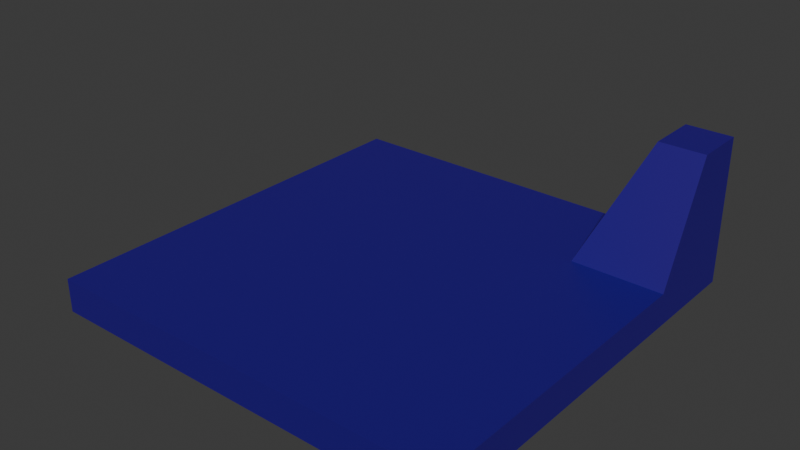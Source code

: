 # Source: test.blend  (saved by Blender 4.1.24; exported with 4.5.12 LTS)
import bpy
from mathutils import Matrix  # noqa: F401  (used for matrix-valued properties, if any)

bpy.ops.wm.read_factory_settings(use_empty=True)
scene = bpy.context.scene
scene.name = 'Scene'

# ---- materials (node trees are filled in below, after node groups)
mat_material = bpy.data.materials.new('Material')
mat_material.use_transparent_shadow = False

# ---- material node trees
mat_material.use_nodes = True; mat_material.node_tree.nodes.clear()
_N = mat_material.node_tree.nodes; _L = mat_material.node_tree.links
n0 = _N.new('ShaderNodeBsdfPrincipled'); n0.name = 'Principled BSDF'; n0.location = (10, 300)
n0.inputs[0].default_value = (0.01861, 0.0, 0.2201, 1.0)
n1 = _N.new('ShaderNodeOutputMaterial'); n1.name = 'Material Output'; n1.location = (300, 300)
_L.new(n0.outputs[0], n1.inputs[0])
n1.is_active_output = True

# ---- world
world_world = bpy.data.worlds.new('World'); scene.world = world_world
world_world.use_nodes = True; world_world.node_tree.nodes.clear()
_N = world_world.node_tree.nodes; _L = world_world.node_tree.links
n0 = _N.new('ShaderNodeOutputWorld'); n0.name = 'World Output'; n0.location = (300, 300)
n1 = _N.new('ShaderNodeBackground'); n1.name = 'Background'; n1.location = (10, 300)
n1.inputs[0].default_value = (0.05088, 0.05088, 0.05088, 1.0)
_L.new(n1.outputs[0], n0.inputs[0])
n0.is_active_output = True
world_world.color = (0.05088, 0.05088, 0.05088)
world_world.use_sun_shadow = False
world_world.sun_shadow_jitter_overblur = 0.0

# ---- meshes
me_cube_001 = bpy.data.meshes.new('Cube.001')
me_cube_001.from_pydata([(-12.43, -12.43, -1.0), (-12.43, -12.43, 1.0), (-12.43, 12.43, -1.0), (-12.43, 12.43, 1.0), (12.43, -12.43, -1.0), (12.43, -12.43, 1.0), (12.43, 12.43, -1.0), (12.43, 12.43, 7.752), (9.667, 12.43, -1.0), (6.905, 12.43, -1.0), (4.143, 12.43, -1.0), (1.381, 12.43, -1.0), (-1.381, 12.43, -1.0), (-4.143, 12.43, -1.0), (-6.905, 12.43, -1.0), (-9.667, 12.43, -1.0), (-9.667, 12.43, 1.0), (-6.905, 12.43, 1.0), (-4.143, 12.43, 1.0), (-1.381, 12.43, 1.0), (1.381, 12.43, 1.0), (4.143, 12.43, 1.0), (6.905, 12.43, 1.0), (9.667, 12.43, 7.752), (-9.667, -12.43, -1.0), (-6.905, -12.43, -1.0), (-4.143, -12.43, -1.0), (-1.381, -12.43, -1.0), (1.381, -12.43, -1.0), (4.143, -12.43, -1.0), (6.905, -12.43, -1.0), (9.667, -12.43, -1.0), (9.667, -12.43, 1.0), (6.905, -12.43, 1.0), (4.143, -12.43, 1.0), (1.381, -12.43, 1.0), (-1.381, -12.43, 1.0), (-4.143, -12.43, 1.0), (-6.905, -12.43, 1.0), (-9.667, -12.43, 1.0), (-12.43, 9.322, -1.0), (-12.43, 6.215, -1.0), (-12.43, 3.107, -1.0), (-12.43, -4.768e-07, -1.0), (-12.43, -3.107, -1.0), (-12.43, -6.215, -1.0), (-12.43, -9.322, -1.0), (-12.43, -9.322, 1.0), (-12.43, -6.215, 1.0), (-12.43, -3.107, 1.0), (-12.43, 4.768e-07, 1.0), (-12.43, 3.107, 1.0), (-12.43, 6.215, 1.0), (-12.43, 9.322, 1.0), (12.43, -9.322, -1.0), (12.43, -6.215, -1.0), (12.43, -3.107, -1.0), (12.43, 4.768e-07, -1.0), (12.43, 3.107, -1.0), (12.43, 6.215, -1.0), (12.43, 9.322, -1.0), (12.43, 9.322, 7.752), (12.43, 6.215, 1.0), (12.43, 3.107, 1.0), (12.43, -4.768e-07, 1.0), (12.43, -3.107, 1.0), (12.43, -6.215, 1.0), (12.43, -9.322, 1.0), (9.667, 9.322, 7.752), (9.667, 6.215, 1.0), (9.667, 3.107, 1.0), (9.667, -4.768e-07, 1.0), (9.667, -3.107, 1.0), (9.667, -6.215, 1.0), (9.667, -9.322, 1.0), (6.905, 9.322, 1.0), (6.905, 6.215, 1.0), (6.905, 3.107, 1.0), (6.905, -4.768e-07, 1.0), (6.905, -3.107, 1.0), (6.905, -6.215, 1.0), (6.905, -9.322, 1.0), (4.143, 9.322, 1.0), (4.143, 6.215, 1.0), (4.143, 3.107, 1.0), (4.143, -4.768e-07, 1.0), (4.143, -3.107, 1.0), (4.143, -6.215, 1.0), (4.143, -9.322, 1.0), (1.381, 9.322, 1.0), (1.381, 6.215, 1.0), (1.381, 3.107, 1.0), (1.381, -4.768e-07, 1.0), (1.381, -3.107, 1.0), (1.381, -6.215, 1.0), (1.381, -9.322, 1.0), (-1.381, 9.322, 1.0), (-1.381, 6.215, 1.0), (-1.381, 3.107, 1.0), (-1.381, -4.768e-07, 1.0), (-1.381, -3.107, 1.0), (-1.381, -6.215, 1.0), (-1.381, -9.322, 1.0), (-4.143, 9.322, 1.0), (-4.143, 6.215, 1.0), (-4.143, 3.107, 1.0), (-4.143, -4.768e-07, 1.0), (-4.143, -3.107, 1.0), (-4.143, -6.215, 1.0), (-4.143, -9.322, 1.0), (-6.905, 9.322, 1.0), (-6.905, 6.215, 1.0), (-6.905, 3.107, 1.0), (-6.905, -4.768e-07, 1.0), (-6.905, -3.107, 1.0), (-6.905, -6.215, 1.0), (-6.905, -9.322, 1.0), (-9.667, 9.322, 1.0), (-9.667, 6.215, 1.0), (-9.667, 3.107, 1.0), (-9.667, -4.768e-07, 1.0), (-9.667, -3.107, 1.0), (-9.667, -6.215, 1.0), (-9.667, -9.322, 1.0), (-9.667, 9.322, -1.0), (-9.667, 6.215, -1.0), (-9.667, 3.107, -1.0), (-9.667, -4.768e-07, -1.0), (-9.667, -3.107, -1.0), (-9.667, -6.215, -1.0), (-9.667, -9.322, -1.0), (-6.905, 9.322, -1.0), (-6.905, 6.215, -1.0), (-6.905, 3.107, -1.0), (-6.905, -4.768e-07, -1.0), (-6.905, -3.107, -1.0), (-6.905, -6.215, -1.0), (-6.905, -9.322, -1.0), (-4.143, 9.322, -1.0), (-4.143, 6.215, -1.0), (-4.143, 3.107, -1.0), (-4.143, -4.768e-07, -1.0), (-4.143, -3.107, -1.0), (-4.143, -6.215, -1.0), (-4.143, -9.322, -1.0), (-1.381, 9.322, -1.0), (-1.381, 6.215, -1.0), (-1.381, 3.107, -1.0), (-1.381, -4.768e-07, -1.0), (-1.381, -3.107, -1.0), (-1.381, -6.215, -1.0), (-1.381, -9.322, -1.0), (1.381, 9.322, -1.0), (1.381, 6.215, -1.0), (1.381, 3.107, -1.0), (1.381, -4.768e-07, -1.0), (1.381, -3.107, -1.0), (1.381, -6.215, -1.0), (1.381, -9.322, -1.0), (4.143, 9.322, -1.0), (4.143, 6.215, -1.0), (4.143, 3.107, -1.0), (4.143, -4.768e-07, -1.0), (4.143, -3.107, -1.0), (4.143, -6.215, -1.0), (4.143, -9.322, -1.0), (6.905, 9.322, -1.0), (6.905, 6.215, -1.0), (6.905, 3.107, -1.0), (6.905, -4.768e-07, -1.0), (6.905, -3.107, -1.0), (6.905, -6.215, -1.0), (6.905, -9.322, -1.0), (9.667, 9.322, -1.0), (9.667, 6.215, -1.0), (9.667, 3.107, -1.0), (9.667, -4.768e-07, -1.0), (9.667, -3.107, -1.0), (9.667, -6.215, -1.0), (9.667, -9.322, -1.0)], [], [(40, 53, 3, 2), (8, 23, 7, 6), (54, 67, 5, 4), (24, 39, 1, 0), (179, 54, 4, 31), (123, 47, 1, 39), (67, 74, 32, 5), (74, 81, 33, 32), (81, 88, 34, 33), (88, 95, 35, 34), (95, 102, 36, 35), (102, 109, 37, 36), (109, 116, 38, 37), (116, 123, 39, 38), (46, 130, 24, 0), (130, 137, 25, 24), (137, 144, 26, 25), (144, 151, 27, 26), (151, 158, 28, 27), (158, 165, 29, 28), (165, 172, 30, 29), (172, 179, 31, 30), (4, 5, 32, 31), (31, 32, 33, 30), (30, 33, 34, 29), (29, 34, 35, 28), (28, 35, 36, 27), (27, 36, 37, 26), (26, 37, 38, 25), (25, 38, 39, 24), (2, 3, 16, 15), (15, 16, 17, 14), (14, 17, 18, 13), (13, 18, 19, 12), (12, 19, 20, 11), (11, 20, 21, 10), (10, 21, 22, 9), (9, 22, 23, 8), (9, 8, 173, 166), (166, 173, 174, 167), (167, 174, 175, 168), (168, 175, 176, 169), (169, 176, 177, 170), (170, 177, 178, 171), (171, 178, 179, 172), (10, 9, 166, 159), (159, 166, 167, 160), (160, 167, 168, 161), (161, 168, 169, 162), (162, 169, 170, 163), (163, 170, 171, 164), (164, 171, 172, 165), (11, 10, 159, 152), (152, 159, 160, 153), (153, 160, 161, 154), (154, 161, 162, 155), (155, 162, 163, 156), (156, 163, 164, 157), (157, 164, 165, 158), (12, 11, 152, 145), (145, 152, 153, 146), (146, 153, 154, 147), (147, 154, 155, 148), (148, 155, 156, 149), (149, 156, 157, 150), (150, 157, 158, 151), (13, 12, 145, 138), (138, 145, 146, 139), (139, 146, 147, 140), (140, 147, 148, 141), (141, 148, 149, 142), (142, 149, 150, 143), (143, 150, 151, 144), (14, 13, 138, 131), (131, 138, 139, 132), (132, 139, 140, 133), (133, 140, 141, 134), (134, 141, 142, 135), (135, 142, 143, 136), (136, 143, 144, 137), (15, 14, 131, 124), (124, 131, 132, 125), (125, 132, 133, 126), (126, 133, 134, 127), (127, 134, 135, 128), (128, 135, 136, 129), (129, 136, 137, 130), (2, 15, 124, 40), (40, 124, 125, 41), (41, 125, 126, 42), (42, 126, 127, 43), (43, 127, 128, 44), (44, 128, 129, 45), (45, 129, 130, 46), (17, 16, 117, 110), (110, 117, 118, 111), (111, 118, 119, 112), (112, 119, 120, 113), (113, 120, 121, 114), (114, 121, 122, 115), (115, 122, 123, 116), (18, 17, 110, 103), (103, 110, 111, 104), (104, 111, 112, 105), (105, 112, 113, 106), (106, 113, 114, 107), (107, 114, 115, 108), (108, 115, 116, 109), (19, 18, 103, 96), (96, 103, 104, 97), (97, 104, 105, 98), (98, 105, 106, 99), (99, 106, 107, 100), (100, 107, 108, 101), (101, 108, 109, 102), (20, 19, 96, 89), (89, 96, 97, 90), (90, 97, 98, 91), (91, 98, 99, 92), (92, 99, 100, 93), (93, 100, 101, 94), (94, 101, 102, 95), (21, 20, 89, 82), (82, 89, 90, 83), (83, 90, 91, 84), (84, 91, 92, 85), (85, 92, 93, 86), (86, 93, 94, 87), (87, 94, 95, 88), (22, 21, 82, 75), (75, 82, 83, 76), (76, 83, 84, 77), (77, 84, 85, 78), (78, 85, 86, 79), (79, 86, 87, 80), (80, 87, 88, 81), (23, 22, 75, 68), (68, 75, 76, 69), (69, 76, 77, 70), (70, 77, 78, 71), (71, 78, 79, 72), (72, 79, 80, 73), (73, 80, 81, 74), (7, 23, 68, 61), (61, 68, 69, 62), (62, 69, 70, 63), (63, 70, 71, 64), (64, 71, 72, 65), (65, 72, 73, 66), (66, 73, 74, 67), (16, 3, 53, 117), (117, 53, 52, 118), (118, 52, 51, 119), (119, 51, 50, 120), (120, 50, 49, 121), (121, 49, 48, 122), (122, 48, 47, 123), (8, 6, 60, 173), (173, 60, 59, 174), (174, 59, 58, 175), (175, 58, 57, 176), (176, 57, 56, 177), (177, 56, 55, 178), (178, 55, 54, 179), (6, 7, 61, 60), (60, 61, 62, 59), (59, 62, 63, 58), (58, 63, 64, 57), (57, 64, 65, 56), (56, 65, 66, 55), (55, 66, 67, 54), (0, 1, 47, 46), (46, 47, 48, 45), (45, 48, 49, 44), (44, 49, 50, 43), (43, 50, 51, 42), (42, 51, 52, 41), (41, 52, 53, 40)])
_uv = me_cube_001.uv_layers.new(name='UVMap')
_uv.uv.foreach_set('vector', [0.375, 0.2188, 0.625, 0.2188, 0.625, 0.25, 0.375, 0.25, 0.375, 0.4722, 0.625, 0.4722, 0.625, 0.5, 0.375, 0.5, 0.375, 0.7187, 0.625, 0.7188, 0.625, 0.75, 0.375, 0.75, 0.375, 0.9722, 0.625, 0.9722, 0.625, 1.0, 0.375, 1.0, 0.3472, 0.7188, 0.375, 0.7187, 0.375, 0.75, 0.3472, 0.75, 0.8472, 0.7188, 0.875, 0.7188, 0.875, 0.75, 0.8472, 0.75, 0.625, 0.7188, 0.6528, 0.7188, 0.6528, 0.75, 0.625, 0.75, 0.6528, 0.7188, 0.6806, 0.7188, 0.6806, 0.75, 0.6528, 0.75, 0.6806, 0.7188, 0.7083, 0.7187, 0.7083, 0.75, 0.6806, 0.75, 0.7083, 0.7187, 0.7361, 0.7187, 0.7361, 0.75, 0.7083, 0.75, 0.7361, 0.7187, 0.7639, 0.7187, 0.7639, 0.75, 0.7361, 0.75, 0.7639, 0.7187, 0.7917, 0.7188, 0.7917, 0.75, 0.7639, 0.75, 0.7917, 0.7188, 0.8194, 0.7188, 0.8194, 0.75, 0.7917, 0.75, 0.8194, 0.7188, 0.8472, 0.7188, 0.8472, 0.75, 0.8194, 0.75, 0.125, 0.7188, 0.1528, 0.7188, 0.1528, 0.75, 0.125, 0.75, 0.1528, 0.7188, 0.1806, 0.7188, 0.1806, 0.75, 0.1528, 0.75, 0.1806, 0.7188, 0.2083, 0.7187, 0.2083, 0.75, 0.1806, 0.75, 0.2083, 0.7187, 0.2361, 0.7187, 0.2361, 0.75, 0.2083, 0.75, 0.2361, 0.7187, 0.2639, 0.7187, 0.2639, 0.75, 0.2361, 0.75, 0.2639, 0.7187, 0.2917, 0.7188, 0.2917, 0.75, 0.2639, 0.75, 0.2917, 0.7188, 0.3194, 0.7188, 0.3194, 0.75, 0.2917, 0.75, 0.3194, 0.7188, 0.3472, 0.7188, 0.3472, 0.75, 0.3194, 0.75, 0.375, 0.75, 0.625, 0.75, 0.625, 0.7778, 0.375, 0.7778, 0.375, 0.7778, 0.625, 0.7778, 0.625, 0.8056, 0.375, 0.8056, 0.375, 0.8056, 0.625, 0.8056, 0.625, 0.8333, 0.375, 0.8333, 0.375, 0.8333, 0.625, 0.8333, 0.625, 0.8611, 0.375, 0.8611, 0.375, 0.8611, 0.625, 0.8611, 0.625, 0.8889, 0.375, 0.8889, 0.375, 0.8889, 0.625, 0.8889, 0.625, 0.9167, 0.375, 0.9167, 0.375, 0.9167, 0.625, 0.9167, 0.625, 0.9444, 0.375, 0.9444, 0.375, 0.9444, 0.625, 0.9444, 0.625, 0.9722, 0.375, 0.9722, 0.375, 0.25, 0.625, 0.25, 0.625, 0.2778, 0.375, 0.2778, 0.375, 0.2778, 0.625, 0.2778, 0.625, 0.3056, 0.375, 0.3056, 0.375, 0.3056, 0.625, 0.3056, 0.625, 0.3333, 0.375, 0.3333, 0.375, 0.3333, 0.625, 0.3333, 0.625, 0.3611, 0.375, 0.3611, 0.375, 0.3611, 0.625, 0.3611, 0.625, 0.3889, 0.375, 0.3889, 0.375, 0.3889, 0.625, 0.3889, 0.625, 0.4167, 0.375, 0.4167, 0.375, 0.4167, 0.625, 0.4167, 0.625, 0.4444, 0.375, 0.4444, 0.375, 0.4444, 0.625, 0.4444, 0.625, 0.4722, 0.375, 0.4722, 0.3194, 0.5, 0.3472, 0.5, 0.3472, 0.5313, 0.3194, 0.5312, 0.3194, 0.5312, 0.3472, 0.5313, 0.3472, 0.5625, 0.3194, 0.5625, 0.3194, 0.5625, 0.3472, 0.5625, 0.3472, 0.5938, 0.3194, 0.5938, 0.3194, 0.5938, 0.3472, 0.5938, 0.3472, 0.625, 0.3194, 0.625, 0.3194, 0.625, 0.3472, 0.625, 0.3472, 0.6562, 0.3194, 0.6562, 0.3194, 0.6562, 0.3472, 0.6562, 0.3472, 0.6875, 0.3194, 0.6875, 0.3194, 0.6875, 0.3472, 0.6875, 0.3472, 0.7188, 0.3194, 0.7188, 0.2917, 0.5, 0.3194, 0.5, 0.3194, 0.5312, 0.2917, 0.5312, 0.2917, 0.5312, 0.3194, 0.5312, 0.3194, 0.5625, 0.2917, 0.5625, 0.2917, 0.5625, 0.3194, 0.5625, 0.3194, 0.5938, 0.2917, 0.5938, 0.2917, 0.5938, 0.3194, 0.5938, 0.3194, 0.625, 0.2917, 0.625, 0.2917, 0.625, 0.3194, 0.625, 0.3194, 0.6562, 0.2917, 0.6562, 0.2917, 0.6562, 0.3194, 0.6562, 0.3194, 0.6875, 0.2917, 0.6875, 0.2917, 0.6875, 0.3194, 0.6875, 0.3194, 0.7188, 0.2917, 0.7188, 0.2639, 0.5, 0.2917, 0.5, 0.2917, 0.5312, 0.2639, 0.5312, 0.2639, 0.5312, 0.2917, 0.5312, 0.2917, 0.5625, 0.2639, 0.5625, 0.2639, 0.5625, 0.2917, 0.5625, 0.2917, 0.5938, 0.2639, 0.5938, 0.2639, 0.5938, 0.2917, 0.5938, 0.2917, 0.625, 0.2639, 0.625, 0.2639, 0.625, 0.2917, 0.625, 0.2917, 0.6562, 0.2639, 0.6562, 0.2639, 0.6562, 0.2917, 0.6562, 0.2917, 0.6875, 0.2639, 0.6875, 0.2639, 0.6875, 0.2917, 0.6875, 0.2917, 0.7188, 0.2639, 0.7187, 0.2361, 0.5, 0.2639, 0.5, 0.2639, 0.5312, 0.2361, 0.5312, 0.2361, 0.5312, 0.2639, 0.5312, 0.2639, 0.5625, 0.2361, 0.5625, 0.2361, 0.5625, 0.2639, 0.5625, 0.2639, 0.5938, 0.2361, 0.5938, 0.2361, 0.5938, 0.2639, 0.5938, 0.2639, 0.625, 0.2361, 0.625, 0.2361, 0.625, 0.2639, 0.625, 0.2639, 0.6562, 0.2361, 0.6562, 0.2361, 0.6562, 0.2639, 0.6562, 0.2639, 0.6875, 0.2361, 0.6875, 0.2361, 0.6875, 0.2639, 0.6875, 0.2639, 0.7187, 0.2361, 0.7187, 0.2083, 0.5, 0.2361, 0.5, 0.2361, 0.5312, 0.2083, 0.5312, 0.2083, 0.5312, 0.2361, 0.5312, 0.2361, 0.5625, 0.2083, 0.5625, 0.2083, 0.5625, 0.2361, 0.5625, 0.2361, 0.5938, 0.2083, 0.5938, 0.2083, 0.5938, 0.2361, 0.5938, 0.2361, 0.625, 0.2083, 0.625, 0.2083, 0.625, 0.2361, 0.625, 0.2361, 0.6562, 0.2083, 0.6562, 0.2083, 0.6562, 0.2361, 0.6562, 0.2361, 0.6875, 0.2083, 0.6875, 0.2083, 0.6875, 0.2361, 0.6875, 0.2361, 0.7187, 0.2083, 0.7187, 0.1806, 0.5, 0.2083, 0.5, 0.2083, 0.5312, 0.1806, 0.5312, 0.1806, 0.5312, 0.2083, 0.5312, 0.2083, 0.5625, 0.1806, 0.5625, 0.1806, 0.5625, 0.2083, 0.5625, 0.2083, 0.5938, 0.1806, 0.5938, 0.1806, 0.5938, 0.2083, 0.5938, 0.2083, 0.625, 0.1806, 0.625, 0.1806, 0.625, 0.2083, 0.625, 0.2083, 0.6562, 0.1806, 0.6562, 0.1806, 0.6562, 0.2083, 0.6562, 0.2083, 0.6875, 0.1806, 0.6875, 0.1806, 0.6875, 0.2083, 0.6875, 0.2083, 0.7187, 0.1806, 0.7188, 0.1528, 0.5, 0.1806, 0.5, 0.1806, 0.5312, 0.1528, 0.5312, 0.1528, 0.5312, 0.1806, 0.5312, 0.1806, 0.5625, 0.1528, 0.5625, 0.1528, 0.5625, 0.1806, 0.5625, 0.1806, 0.5938, 0.1528, 0.5938, 0.1528, 0.5938, 0.1806, 0.5938, 0.1806, 0.625, 0.1528, 0.625, 0.1528, 0.625, 0.1806, 0.625, 0.1806, 0.6562, 0.1528, 0.6562, 0.1528, 0.6562, 0.1806, 0.6562, 0.1806, 0.6875, 0.1528, 0.6875, 0.1528, 0.6875, 0.1806, 0.6875, 0.1806, 0.7188, 0.1528, 0.7188, 0.125, 0.5, 0.1528, 0.5, 0.1528, 0.5312, 0.125, 0.5312, 0.125, 0.5312, 0.1528, 0.5312, 0.1528, 0.5625, 0.125, 0.5625, 0.125, 0.5625, 0.1528, 0.5625, 0.1528, 0.5938, 0.125, 0.5938, 0.125, 0.5938, 0.1528, 0.5938, 0.1528, 0.625, 0.125, 0.625, 0.125, 0.625, 0.1528, 0.625, 0.1528, 0.6562, 0.125, 0.6562, 0.125, 0.6562, 0.1528, 0.6562, 0.1528, 0.6875, 0.125, 0.6875, 0.125, 0.6875, 0.1528, 0.6875, 0.1528, 0.7188, 0.125, 0.7188, 0.8194, 0.5, 0.8472, 0.5, 0.8472, 0.5313, 0.8194, 0.5312, 0.8194, 0.5312, 0.8472, 0.5313, 0.8472, 0.5625, 0.8194, 0.5625, 0.8194, 0.5625, 0.8472, 0.5625, 0.8472, 0.5938, 0.8194, 0.5938, 0.8194, 0.5938, 0.8472, 0.5938, 0.8472, 0.625, 0.8194, 0.625, 0.8194, 0.625, 0.8472, 0.625, 0.8472, 0.6562, 0.8194, 0.6562, 0.8194, 0.6562, 0.8472, 0.6562, 0.8472, 0.6875, 0.8194, 0.6875, 0.8194, 0.6875, 0.8472, 0.6875, 0.8472, 0.7188, 0.8194, 0.7188, 0.7917, 0.5, 0.8194, 0.5, 0.8194, 0.5312, 0.7917, 0.5312, 0.7917, 0.5312, 0.8194, 0.5312, 0.8194, 0.5625, 0.7917, 0.5625, 0.7917, 0.5625, 0.8194, 0.5625, 0.8194, 0.5938, 0.7917, 0.5938, 0.7917, 0.5938, 0.8194, 0.5938, 0.8194, 0.625, 0.7917, 0.625, 0.7917, 0.625, 0.8194, 0.625, 0.8194, 0.6562, 0.7917, 0.6562, 0.7917, 0.6562, 0.8194, 0.6562, 0.8194, 0.6875, 0.7917, 0.6875, 0.7917, 0.6875, 0.8194, 0.6875, 0.8194, 0.7188, 0.7917, 0.7188, 0.7639, 0.5, 0.7917, 0.5, 0.7917, 0.5312, 0.7639, 0.5312, 0.7639, 0.5312, 0.7917, 0.5312, 0.7917, 0.5625, 0.7639, 0.5625, 0.7639, 0.5625, 0.7917, 0.5625, 0.7917, 0.5938, 0.7639, 0.5938, 0.7639, 0.5938, 0.7917, 0.5938, 0.7917, 0.625, 0.7639, 0.625, 0.7639, 0.625, 0.7917, 0.625, 0.7917, 0.6562, 0.7639, 0.6562, 0.7639, 0.6562, 0.7917, 0.6562, 0.7917, 0.6875, 0.7639, 0.6875, 0.7639, 0.6875, 0.7917, 0.6875, 0.7917, 0.7188, 0.7639, 0.7187, 0.7361, 0.5, 0.7639, 0.5, 0.7639, 0.5312, 0.7361, 0.5312, 0.7361, 0.5312, 0.7639, 0.5312, 0.7639, 0.5625, 0.7361, 0.5625, 0.7361, 0.5625, 0.7639, 0.5625, 0.7639, 0.5938, 0.7361, 0.5938, 0.7361, 0.5938, 0.7639, 0.5938, 0.7639, 0.625, 0.7361, 0.625, 0.7361, 0.625, 0.7639, 0.625, 0.7639, 0.6562, 0.7361, 0.6562, 0.7361, 0.6562, 0.7639, 0.6562, 0.7639, 0.6875, 0.7361, 0.6875, 0.7361, 0.6875, 0.7639, 0.6875, 0.7639, 0.7187, 0.7361, 0.7187, 0.7083, 0.5, 0.7361, 0.5, 0.7361, 0.5312, 0.7083, 0.5312, 0.7083, 0.5312, 0.7361, 0.5312, 0.7361, 0.5625, 0.7083, 0.5625, 0.7083, 0.5625, 0.7361, 0.5625, 0.7361, 0.5938, 0.7083, 0.5938, 0.7083, 0.5938, 0.7361, 0.5938, 0.7361, 0.625, 0.7083, 0.625, 0.7083, 0.625, 0.7361, 0.625, 0.7361, 0.6562, 0.7083, 0.6562, 0.7083, 0.6562, 0.7361, 0.6562, 0.7361, 0.6875, 0.7083, 0.6875, 0.7083, 0.6875, 0.7361, 0.6875, 0.7361, 0.7187, 0.7083, 0.7187, 0.6806, 0.5, 0.7083, 0.5, 0.7083, 0.5312, 0.6806, 0.5312, 0.6806, 0.5312, 0.7083, 0.5312, 0.7083, 0.5625, 0.6806, 0.5625, 0.6806, 0.5625, 0.7083, 0.5625, 0.7083, 0.5938, 0.6806, 0.5938, 0.6806, 0.5938, 0.7083, 0.5938, 0.7083, 0.625, 0.6806, 0.625, 0.6806, 0.625, 0.7083, 0.625, 0.7083, 0.6562, 0.6806, 0.6562, 0.6806, 0.6562, 0.7083, 0.6562, 0.7083, 0.6875, 0.6806, 0.6875, 0.6806, 0.6875, 0.7083, 0.6875, 0.7083, 0.7187, 0.6806, 0.7188, 0.6528, 0.5, 0.6806, 0.5, 0.6806, 0.5312, 0.6528, 0.5312, 0.6528, 0.5312, 0.6806, 0.5312, 0.6806, 0.5625, 0.6528, 0.5625, 0.6528, 0.5625, 0.6806, 0.5625, 0.6806, 0.5938, 0.6528, 0.5938, 0.6528, 0.5938, 0.6806, 0.5938, 0.6806, 0.625, 0.6528, 0.625, 0.6528, 0.625, 0.6806, 0.625, 0.6806, 0.6562, 0.6528, 0.6562, 0.6528, 0.6562, 0.6806, 0.6562, 0.6806, 0.6875, 0.6528, 0.6875, 0.6528, 0.6875, 0.6806, 0.6875, 0.6806, 0.7188, 0.6528, 0.7188, 0.625, 0.5, 0.6528, 0.5, 0.6528, 0.5312, 0.625, 0.5312, 0.625, 0.5312, 0.6528, 0.5312, 0.6528, 0.5625, 0.625, 0.5625, 0.625, 0.5625, 0.6528, 0.5625, 0.6528, 0.5938, 0.625, 0.5938, 0.625, 0.5938, 0.6528, 0.5938, 0.6528, 0.625, 0.625, 0.625, 0.625, 0.625, 0.6528, 0.625, 0.6528, 0.6562, 0.625, 0.6563, 0.625, 0.6563, 0.6528, 0.6562, 0.6528, 0.6875, 0.625, 0.6875, 0.625, 0.6875, 0.6528, 0.6875, 0.6528, 0.7188, 0.625, 0.7188, 0.8472, 0.5, 0.875, 0.5, 0.875, 0.5312, 0.8472, 0.5313, 0.8472, 0.5313, 0.875, 0.5312, 0.875, 0.5625, 0.8472, 0.5625, 0.8472, 0.5625, 0.875, 0.5625, 0.875, 0.5938, 0.8472, 0.5938, 0.8472, 0.5938, 0.875, 0.5938, 0.875, 0.625, 0.8472, 0.625, 0.8472, 0.625, 0.875, 0.625, 0.875, 0.6562, 0.8472, 0.6562, 0.8472, 0.6562, 0.875, 0.6562, 0.875, 0.6875, 0.8472, 0.6875, 0.8472, 0.6875, 0.875, 0.6875, 0.875, 0.7188, 0.8472, 0.7188, 0.3472, 0.5, 0.375, 0.5, 0.375, 0.5312, 0.3472, 0.5313, 0.3472, 0.5313, 0.375, 0.5312, 0.375, 0.5625, 0.3472, 0.5625, 0.3472, 0.5625, 0.375, 0.5625, 0.375, 0.5938, 0.3472, 0.5938, 0.3472, 0.5938, 0.375, 0.5938, 0.375, 0.625, 0.3472, 0.625, 0.3472, 0.625, 0.375, 0.625, 0.375, 0.6562, 0.3472, 0.6562, 0.3472, 0.6562, 0.375, 0.6562, 0.375, 0.6875, 0.3472, 0.6875, 0.3472, 0.6875, 0.375, 0.6875, 0.375, 0.7187, 0.3472, 0.7188, 0.375, 0.5, 0.625, 0.5, 0.625, 0.5312, 0.375, 0.5312, 0.375, 0.5312, 0.625, 0.5312, 0.625, 0.5625, 0.375, 0.5625, 0.375, 0.5625, 0.625, 0.5625, 0.625, 0.5938, 0.375, 0.5938, 0.375, 0.5938, 0.625, 0.5938, 0.625, 0.625, 0.375, 0.625, 0.375, 0.625, 0.625, 0.625, 0.625, 0.6563, 0.375, 0.6562, 0.375, 0.6562, 0.625, 0.6563, 0.625, 0.6875, 0.375, 0.6875, 0.375, 0.6875, 0.625, 0.6875, 0.625, 0.7188, 0.375, 0.7187, 0.375, 0.0, 0.625, 0.0, 0.625, 0.03125, 0.375, 0.03125, 0.375, 0.03125, 0.625, 0.03125, 0.625, 0.0625, 0.375, 0.0625, 0.375, 0.0625, 0.625, 0.0625, 0.625, 0.09375, 0.375, 0.09375, 0.375, 0.09375, 0.625, 0.09375, 0.625, 0.125, 0.375, 0.125, 0.375, 0.125, 0.625, 0.125, 0.625, 0.1562, 0.375, 0.1562, 0.375, 0.1562, 0.625, 0.1562, 0.625, 0.1875, 0.375, 0.1875, 0.375, 0.1875, 0.625, 0.1875, 0.625, 0.2188, 0.375, 0.2188])
me_cube_001.materials.append(mat_material)
me_cube_001.update()

# ---- objects
ob_test = bpy.data.objects.new('test', me_cube_001)

# ---- transforms, parenting, visibility, modifiers, constraints
ob_test.location = (0.0, 0.0, 0.0)

# ---- collection membership
scene.collection.objects.link(ob_test)

# ---- scene / render settings (as saved in the file)
scene.frame_start = 1; scene.frame_end = 250; scene.frame_set(1)
scene.render.engine = 'BLENDER_EEVEE_NEXT'
scene.cycles.sampling_pattern = 'TABULATED_SOBOL'
scene.eevee.ray_tracing_options.trace_max_roughness = 0.0
bpy.context.view_layer.update()

# ---- added for rendering (the .blend has no active camera and no usable light): camera, sun
cam_auto = bpy.data.cameras.new('AutoCamera')
cam_auto.lens = 50.0
cam_auto.sensor_width = 36.0
cam_auto.clip_end = 1000.0
ob_auto_camera = bpy.data.objects.new('AutoCamera', cam_auto)
scene.collection.objects.link(ob_auto_camera)
ob_auto_camera.location = (33.5202, -40.2243, 30.1922)
ob_auto_camera.rotation_euler = (1.09748, -7.21219e-08, 0.694738)
scene.camera = ob_auto_camera
light_auto_sun = bpy.data.lights.new('AutoSun', 'SUN')
light_auto_sun.energy = 3.0
light_auto_sun.angle = 0.0523599
ob_auto_sun = bpy.data.objects.new('AutoSun', light_auto_sun)
scene.collection.objects.link(ob_auto_sun)
ob_auto_sun.rotation_euler = (0.872665, 0.174533, 0.523599)
bpy.context.view_layer.update()
